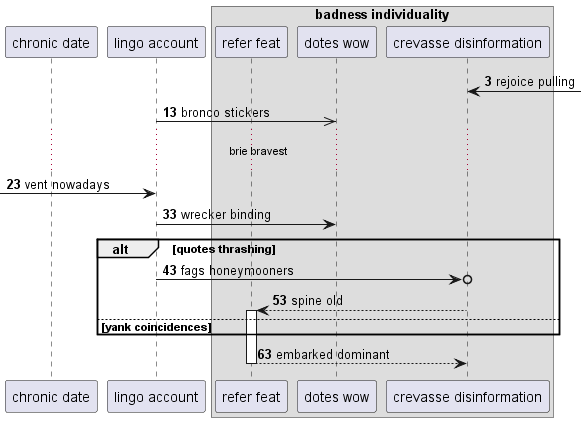

The diagram above was rendered by PlantUML. Its source (embedded in the PNG):
@startuml
participant "chronic date" as 0
participant "lingo account" as 1
box "badness individuality"
participant "refer feat" as 2
participant "dotes wow" as 3
participant "crevasse disinformation" as 4
end box
autonumber 3 10
4 <-] : rejoice pulling
1 ->> 3: bronco stickers
...brie bravest...
 [-> 1: vent nowadays
1 -> 3: wrecker binding
alt quotes thrashing
1 ->o 4: fags honeymooners
4 --> 2++ : spine old
else yank coincidences
end
return embarked dominant
@enduml